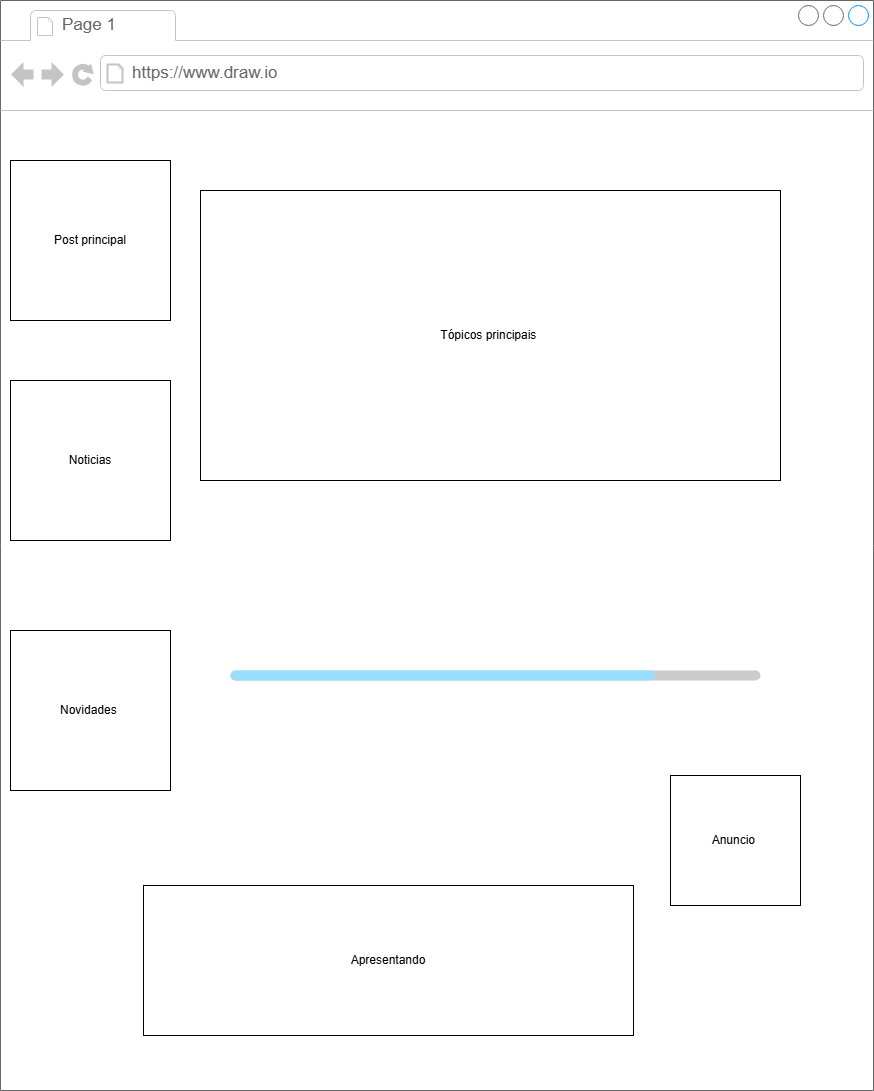

The diagram above was exported from draw.io. Its source (the exported page's mxGraphModel, read from the mxfile embedded in the PNG):
<mxGraphModel dx="1434" dy="780" grid="1" gridSize="10" guides="1" tooltips="1" connect="1" arrows="1" fold="1" page="1" pageScale="1" pageWidth="827" pageHeight="1169" math="0" shadow="0">
  <root>
    <mxCell id="0" />
    <mxCell id="1" parent="0" />
    <mxCell id="0Qy88XziCUKS0rYOW44L-2" value="" style="strokeWidth=1;shadow=0;dashed=0;align=center;html=1;shape=mxgraph.mockup.containers.browserWindow;rSize=0;strokeColor=#666666;strokeColor2=#008cff;strokeColor3=#c4c4c4;mainText=,;recursiveResize=0;" vertex="1" parent="1">
      <mxGeometry x="17" y="30" width="873" height="1090" as="geometry" />
    </mxCell>
    <mxCell id="0Qy88XziCUKS0rYOW44L-3" value="Page 1" style="strokeWidth=1;shadow=0;dashed=0;align=center;html=1;shape=mxgraph.mockup.containers.anchor;fontSize=17;fontColor=#666666;align=left;whiteSpace=wrap;" vertex="1" parent="0Qy88XziCUKS0rYOW44L-2">
      <mxGeometry x="60" y="12" width="110" height="26" as="geometry" />
    </mxCell>
    <mxCell id="0Qy88XziCUKS0rYOW44L-4" value="https://www.draw.io" style="strokeWidth=1;shadow=0;dashed=0;align=center;html=1;shape=mxgraph.mockup.containers.anchor;rSize=0;fontSize=17;fontColor=#666666;align=left;" vertex="1" parent="0Qy88XziCUKS0rYOW44L-2">
      <mxGeometry x="130" y="60" width="250" height="26" as="geometry" />
    </mxCell>
    <mxCell id="0Qy88XziCUKS0rYOW44L-5" value="Post principal" style="whiteSpace=wrap;html=1;aspect=fixed;" vertex="1" parent="0Qy88XziCUKS0rYOW44L-2">
      <mxGeometry x="10" y="160" width="160" height="160" as="geometry" />
    </mxCell>
    <mxCell id="0Qy88XziCUKS0rYOW44L-6" value="Noticias" style="whiteSpace=wrap;html=1;aspect=fixed;" vertex="1" parent="0Qy88XziCUKS0rYOW44L-2">
      <mxGeometry x="10" y="380" width="160" height="160" as="geometry" />
    </mxCell>
    <mxCell id="0Qy88XziCUKS0rYOW44L-7" value="Novidades&amp;nbsp;" style="whiteSpace=wrap;html=1;aspect=fixed;" vertex="1" parent="0Qy88XziCUKS0rYOW44L-2">
      <mxGeometry x="10" y="630" width="160" height="160" as="geometry" />
    </mxCell>
    <mxCell id="0Qy88XziCUKS0rYOW44L-8" value="Apresentando" style="rounded=0;whiteSpace=wrap;html=1;" vertex="1" parent="0Qy88XziCUKS0rYOW44L-2">
      <mxGeometry x="143" y="885" width="490" height="150" as="geometry" />
    </mxCell>
    <mxCell id="0Qy88XziCUKS0rYOW44L-9" value="Anuncio&amp;nbsp;" style="whiteSpace=wrap;html=1;aspect=fixed;" vertex="1" parent="0Qy88XziCUKS0rYOW44L-2">
      <mxGeometry x="670" y="775" width="130" height="130" as="geometry" />
    </mxCell>
    <mxCell id="0Qy88XziCUKS0rYOW44L-11" value="Tópicos principais&amp;nbsp;" style="rounded=0;whiteSpace=wrap;html=1;" vertex="1" parent="0Qy88XziCUKS0rYOW44L-2">
      <mxGeometry x="200" y="190" width="580" height="290" as="geometry" />
    </mxCell>
    <mxCell id="0Qy88XziCUKS0rYOW44L-20" value="" style="verticalLabelPosition=bottom;shadow=0;dashed=0;align=center;html=1;verticalAlign=top;strokeWidth=1;shape=mxgraph.mockup.misc.progressBar;fillColor=#cccccc;strokeColor=none;fillColor2=#99ddff;barPos=80;" vertex="1" parent="0Qy88XziCUKS0rYOW44L-2">
      <mxGeometry x="230" y="650" width="530" height="50" as="geometry" />
    </mxCell>
  </root>
</mxGraphModel>